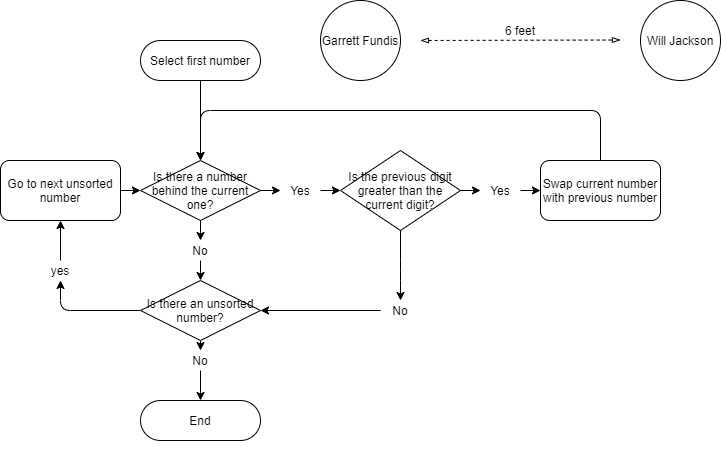

The diagram above was exported from draw.io. Its source (the exported page's mxGraphModel, read from the mxfile embedded in the PNG):
<mxGraphModel dx="1662" dy="794" grid="1" gridSize="10" guides="1" tooltips="1" connect="1" arrows="1" fold="1" page="1" pageScale="1" pageWidth="827" pageHeight="1169" math="0" shadow="0">
  <root>
    <mxCell id="WIyWlLk6GJQsqaUBKTNV-0" />
    <mxCell id="WIyWlLk6GJQsqaUBKTNV-1" parent="WIyWlLk6GJQsqaUBKTNV-0" />
    <mxCell id="InQTpqy6SmwJna_V9ty2-0" value="Will Jackson" style="ellipse;whiteSpace=wrap;html=1;aspect=fixed;rounded=1;" parent="WIyWlLk6GJQsqaUBKTNV-1" vertex="1">
      <mxGeometry x="640" width="80" height="80" as="geometry" />
    </mxCell>
    <mxCell id="yoIWBCB7j5C928FVi0sT-0" value="&lt;font style=&quot;font-size: 12px&quot;&gt;Garrett Fundis&lt;/font&gt;" style="ellipse;whiteSpace=wrap;html=1;aspect=fixed;rounded=1;" parent="WIyWlLk6GJQsqaUBKTNV-1" vertex="1">
      <mxGeometry x="320" width="80" height="80" as="geometry" />
    </mxCell>
    <mxCell id="InQTpqy6SmwJna_V9ty2-7" value="Select first number" style="whiteSpace=wrap;html=1;rounded=1;arcSize=50;" parent="WIyWlLk6GJQsqaUBKTNV-1" vertex="1">
      <mxGeometry x="140" y="40" width="120" height="40" as="geometry" />
    </mxCell>
    <mxCell id="InQTpqy6SmwJna_V9ty2-17" value="" style="endArrow=classic;html=1;exitX=0.5;exitY=1;exitDx=0;exitDy=0;entryX=0.5;entryY=0;entryDx=0;entryDy=0;" parent="WIyWlLk6GJQsqaUBKTNV-1" source="InQTpqy6SmwJna_V9ty2-18" edge="1">
      <mxGeometry width="50" height="50" relative="1" as="geometry">
        <mxPoint x="280" y="300" as="sourcePoint" />
        <mxPoint x="200" y="280" as="targetPoint" />
      </mxGeometry>
    </mxCell>
    <mxCell id="InQTpqy6SmwJna_V9ty2-19" value="" style="endArrow=classic;html=1;exitX=1;exitY=0.5;exitDx=0;exitDy=0;entryX=0;entryY=0.5;entryDx=0;entryDy=0;" parent="WIyWlLk6GJQsqaUBKTNV-1" source="InQTpqy6SmwJna_V9ty2-21" edge="1">
      <mxGeometry width="50" height="50" relative="1" as="geometry">
        <mxPoint x="340" y="350" as="sourcePoint" />
        <mxPoint x="340" y="190" as="targetPoint" />
      </mxGeometry>
    </mxCell>
    <mxCell id="InQTpqy6SmwJna_V9ty2-22" value="" style="endArrow=classic;html=1;exitX=0;exitY=0.5;exitDx=0;exitDy=0;entryX=1;entryY=0.5;entryDx=0;entryDy=0;" parent="WIyWlLk6GJQsqaUBKTNV-1" source="InQTpqy6SmwJna_V9ty2-23" edge="1">
      <mxGeometry width="50" height="50" relative="1" as="geometry">
        <mxPoint x="410" y="370" as="sourcePoint" />
        <mxPoint x="260" y="310" as="targetPoint" />
        <Array as="points" />
      </mxGeometry>
    </mxCell>
    <mxCell id="InQTpqy6SmwJna_V9ty2-25" value="Swap current number with previous number" style="rounded=1;whiteSpace=wrap;html=1;" parent="WIyWlLk6GJQsqaUBKTNV-1" vertex="1">
      <mxGeometry x="540" y="160" width="120" height="60" as="geometry" />
    </mxCell>
    <mxCell id="InQTpqy6SmwJna_V9ty2-26" value="" style="endArrow=classic;html=1;exitX=1;exitY=0.5;exitDx=0;exitDy=0;entryX=0;entryY=0.5;entryDx=0;entryDy=0;" parent="WIyWlLk6GJQsqaUBKTNV-1" source="yoIWBCB7j5C928FVi0sT-5" target="InQTpqy6SmwJna_V9ty2-25" edge="1">
      <mxGeometry width="50" height="50" relative="1" as="geometry">
        <mxPoint x="460" y="350" as="sourcePoint" />
        <mxPoint x="510" y="300" as="targetPoint" />
      </mxGeometry>
    </mxCell>
    <mxCell id="InQTpqy6SmwJna_V9ty2-29" value="" style="endArrow=classic;html=1;entryX=0.5;entryY=0;entryDx=0;entryDy=0;" parent="WIyWlLk6GJQsqaUBKTNV-1" target="xVlfLc2gxU9SXR00gS7B-7" edge="1">
      <mxGeometry width="50" height="50" relative="1" as="geometry">
        <mxPoint x="600" y="160" as="sourcePoint" />
        <mxPoint x="230" y="160" as="targetPoint" />
        <Array as="points">
          <mxPoint x="600" y="110" />
          <mxPoint x="200" y="110" />
        </Array>
      </mxGeometry>
    </mxCell>
    <mxCell id="InQTpqy6SmwJna_V9ty2-31" value="" style="endArrow=classic;html=1;exitX=0.5;exitY=1;exitDx=0;exitDy=0;entryX=0.5;entryY=0;entryDx=0;entryDy=0;" parent="WIyWlLk6GJQsqaUBKTNV-1" source="InQTpqy6SmwJna_V9ty2-33" target="InQTpqy6SmwJna_V9ty2-32" edge="1">
      <mxGeometry width="50" height="50" relative="1" as="geometry">
        <mxPoint x="220" y="460" as="sourcePoint" />
        <mxPoint x="270" y="410" as="targetPoint" />
      </mxGeometry>
    </mxCell>
    <mxCell id="InQTpqy6SmwJna_V9ty2-32" value="End" style="rounded=1;whiteSpace=wrap;html=1;rotation=0;arcSize=50;fontSize=12;" parent="WIyWlLk6GJQsqaUBKTNV-1" vertex="1">
      <mxGeometry x="140" y="400" width="120" height="40" as="geometry" />
    </mxCell>
    <mxCell id="InQTpqy6SmwJna_V9ty2-33" value="No" style="text;html=1;strokeColor=none;fillColor=none;align=center;verticalAlign=middle;whiteSpace=wrap;rounded=0;" parent="WIyWlLk6GJQsqaUBKTNV-1" vertex="1">
      <mxGeometry x="140" y="350" width="120" height="20" as="geometry" />
    </mxCell>
    <mxCell id="InQTpqy6SmwJna_V9ty2-34" value="" style="endArrow=classic;html=1;exitX=0.5;exitY=1;exitDx=0;exitDy=0;entryX=0.5;entryY=0;entryDx=0;entryDy=0;" parent="WIyWlLk6GJQsqaUBKTNV-1" target="InQTpqy6SmwJna_V9ty2-33" edge="1">
      <mxGeometry width="50" height="50" relative="1" as="geometry">
        <mxPoint x="200" y="340" as="sourcePoint" />
        <mxPoint x="200" y="400" as="targetPoint" />
      </mxGeometry>
    </mxCell>
    <mxCell id="yoIWBCB7j5C928FVi0sT-8" style="edgeStyle=orthogonalEdgeStyle;curved=0;rounded=1;sketch=0;orthogonalLoop=1;jettySize=auto;html=1;exitX=0.5;exitY=1;exitDx=0;exitDy=0;strokeColor=#028090;fillColor=#F45B69;fontColor=#E4FDE1;" parent="WIyWlLk6GJQsqaUBKTNV-1" edge="1">
      <mxGeometry relative="1" as="geometry">
        <mxPoint x="400" y="450" as="sourcePoint" />
        <mxPoint x="400" y="450" as="targetPoint" />
      </mxGeometry>
    </mxCell>
    <mxCell id="InQTpqy6SmwJna_V9ty2-39" value="" style="endArrow=classic;html=1;exitX=0.5;exitY=0;exitDx=0;exitDy=0;entryX=0.5;entryY=1;entryDx=0;entryDy=0;" parent="WIyWlLk6GJQsqaUBKTNV-1" source="InQTpqy6SmwJna_V9ty2-49" target="InQTpqy6SmwJna_V9ty2-46" edge="1">
      <mxGeometry width="50" height="50" relative="1" as="geometry">
        <mxPoint x="140" y="310" as="sourcePoint" />
        <mxPoint x="100" y="260" as="targetPoint" />
        <Array as="points" />
      </mxGeometry>
    </mxCell>
    <mxCell id="InQTpqy6SmwJna_V9ty2-18" value="No" style="text;html=1;strokeColor=none;fillColor=none;align=center;verticalAlign=middle;whiteSpace=wrap;rounded=0;" parent="WIyWlLk6GJQsqaUBKTNV-1" vertex="1">
      <mxGeometry x="135" y="240" width="130" height="20" as="geometry" />
    </mxCell>
    <mxCell id="InQTpqy6SmwJna_V9ty2-40" value="" style="endArrow=classic;html=1;exitX=0.5;exitY=1;exitDx=0;exitDy=0;entryX=0.5;entryY=0;entryDx=0;entryDy=0;" parent="WIyWlLk6GJQsqaUBKTNV-1" target="InQTpqy6SmwJna_V9ty2-18" edge="1">
      <mxGeometry width="50" height="50" relative="1" as="geometry">
        <mxPoint x="200" y="220" as="sourcePoint" />
        <mxPoint x="200" y="280" as="targetPoint" />
      </mxGeometry>
    </mxCell>
    <mxCell id="InQTpqy6SmwJna_V9ty2-23" value="No" style="text;html=1;strokeColor=none;fillColor=none;align=center;verticalAlign=middle;whiteSpace=wrap;rounded=0;" parent="WIyWlLk6GJQsqaUBKTNV-1" vertex="1">
      <mxGeometry x="380" y="300" width="40" height="20" as="geometry" />
    </mxCell>
    <mxCell id="InQTpqy6SmwJna_V9ty2-43" value="" style="endArrow=classic;html=1;exitX=0.5;exitY=1;exitDx=0;exitDy=0;entryX=0.5;entryY=0;entryDx=0;entryDy=0;" parent="WIyWlLk6GJQsqaUBKTNV-1" target="InQTpqy6SmwJna_V9ty2-23" edge="1">
      <mxGeometry width="50" height="50" relative="1" as="geometry">
        <mxPoint x="400" y="220" as="sourcePoint" />
        <mxPoint x="640" y="300" as="targetPoint" />
        <Array as="points">
          <mxPoint x="400" y="270" />
        </Array>
      </mxGeometry>
    </mxCell>
    <mxCell id="yoIWBCB7j5C928FVi0sT-5" value="Yes" style="text;html=1;strokeColor=none;fillColor=none;align=center;verticalAlign=middle;whiteSpace=wrap;rounded=0;" parent="WIyWlLk6GJQsqaUBKTNV-1" vertex="1">
      <mxGeometry x="480" y="180" width="40" height="20" as="geometry" />
    </mxCell>
    <mxCell id="InQTpqy6SmwJna_V9ty2-44" value="" style="endArrow=classic;html=1;exitX=1;exitY=0.5;exitDx=0;exitDy=0;entryX=0;entryY=0.5;entryDx=0;entryDy=0;" parent="WIyWlLk6GJQsqaUBKTNV-1" target="yoIWBCB7j5C928FVi0sT-5" edge="1">
      <mxGeometry width="50" height="50" relative="1" as="geometry">
        <mxPoint x="460" y="190" as="sourcePoint" />
        <mxPoint x="540" y="190" as="targetPoint" />
      </mxGeometry>
    </mxCell>
    <mxCell id="InQTpqy6SmwJna_V9ty2-21" value="Yes" style="text;html=1;strokeColor=none;fillColor=none;align=center;verticalAlign=middle;whiteSpace=wrap;rounded=0;" parent="WIyWlLk6GJQsqaUBKTNV-1" vertex="1">
      <mxGeometry x="280" y="180" width="40" height="20" as="geometry" />
    </mxCell>
    <mxCell id="InQTpqy6SmwJna_V9ty2-45" value="" style="endArrow=classic;html=1;exitX=1;exitY=0.5;exitDx=0;exitDy=0;entryX=0;entryY=0.5;entryDx=0;entryDy=0;" parent="WIyWlLk6GJQsqaUBKTNV-1" target="InQTpqy6SmwJna_V9ty2-21" edge="1">
      <mxGeometry width="50" height="50" relative="1" as="geometry">
        <mxPoint x="260" y="190" as="sourcePoint" />
        <mxPoint x="340" y="190" as="targetPoint" />
      </mxGeometry>
    </mxCell>
    <mxCell id="InQTpqy6SmwJna_V9ty2-46" value="Go to next unsorted number" style="rounded=1;whiteSpace=wrap;html=1;" parent="WIyWlLk6GJQsqaUBKTNV-1" vertex="1">
      <mxGeometry y="160" width="120" height="60" as="geometry" />
    </mxCell>
    <mxCell id="InQTpqy6SmwJna_V9ty2-48" value="" style="endArrow=classic;html=1;exitX=1;exitY=0.5;exitDx=0;exitDy=0;entryX=0;entryY=0.5;entryDx=0;entryDy=0;" parent="WIyWlLk6GJQsqaUBKTNV-1" source="InQTpqy6SmwJna_V9ty2-46" edge="1">
      <mxGeometry width="50" height="50" relative="1" as="geometry">
        <mxPoint x="60" y="140" as="sourcePoint" />
        <mxPoint x="140" y="190" as="targetPoint" />
      </mxGeometry>
    </mxCell>
    <mxCell id="InQTpqy6SmwJna_V9ty2-49" value="yes" style="text;html=1;strokeColor=none;fillColor=none;align=center;verticalAlign=middle;whiteSpace=wrap;rounded=0;" parent="WIyWlLk6GJQsqaUBKTNV-1" vertex="1">
      <mxGeometry x="40" y="260" width="40" height="20" as="geometry" />
    </mxCell>
    <mxCell id="InQTpqy6SmwJna_V9ty2-50" value="" style="endArrow=classic;html=1;exitX=0;exitY=0.5;exitDx=0;exitDy=0;entryX=0.5;entryY=1;entryDx=0;entryDy=0;" parent="WIyWlLk6GJQsqaUBKTNV-1" target="InQTpqy6SmwJna_V9ty2-49" edge="1">
      <mxGeometry width="50" height="50" relative="1" as="geometry">
        <mxPoint x="140" y="310" as="sourcePoint" />
        <mxPoint x="60" y="220" as="targetPoint" />
        <Array as="points">
          <mxPoint x="60" y="310" />
        </Array>
      </mxGeometry>
    </mxCell>
    <mxCell id="0AoHIbzPhxx46Ev3WRRn-4" value="" style="endArrow=blockThin;startArrow=blockThin;html=1;fontSize=12;dashed=1;startFill=0;endFill=0;" parent="WIyWlLk6GJQsqaUBKTNV-1" edge="1">
      <mxGeometry width="50" height="50" relative="1" as="geometry">
        <mxPoint x="420" y="40" as="sourcePoint" />
        <mxPoint x="620" y="39.5" as="targetPoint" />
      </mxGeometry>
    </mxCell>
    <mxCell id="0AoHIbzPhxx46Ev3WRRn-5" value="6 feet" style="text;html=1;strokeColor=none;fillColor=none;align=center;verticalAlign=middle;whiteSpace=wrap;rounded=0;fontSize=12;" parent="WIyWlLk6GJQsqaUBKTNV-1" vertex="1">
      <mxGeometry x="500" y="19.5" width="40" height="20" as="geometry" />
    </mxCell>
    <mxCell id="xVlfLc2gxU9SXR00gS7B-7" value="&lt;span&gt;Is there a number behind the current one?&lt;/span&gt;" style="rhombus;whiteSpace=wrap;html=1;" vertex="1" parent="WIyWlLk6GJQsqaUBKTNV-1">
      <mxGeometry x="140" y="160" width="120" height="60" as="geometry" />
    </mxCell>
    <mxCell id="xVlfLc2gxU9SXR00gS7B-8" value="&lt;span&gt;Is the previous digit greater than the current digit?&lt;/span&gt;" style="rhombus;whiteSpace=wrap;html=1;" vertex="1" parent="WIyWlLk6GJQsqaUBKTNV-1">
      <mxGeometry x="340" y="150" width="120" height="80" as="geometry" />
    </mxCell>
    <mxCell id="xVlfLc2gxU9SXR00gS7B-9" value="&lt;span&gt;Is there an unsorted number?&lt;/span&gt;" style="rhombus;whiteSpace=wrap;html=1;" vertex="1" parent="WIyWlLk6GJQsqaUBKTNV-1">
      <mxGeometry x="140" y="280" width="120" height="60" as="geometry" />
    </mxCell>
    <mxCell id="xVlfLc2gxU9SXR00gS7B-10" value="" style="endArrow=classic;html=1;entryX=0.5;entryY=0;entryDx=0;entryDy=0;exitX=0.5;exitY=1;exitDx=0;exitDy=0;" edge="1" parent="WIyWlLk6GJQsqaUBKTNV-1" source="InQTpqy6SmwJna_V9ty2-7" target="xVlfLc2gxU9SXR00gS7B-7">
      <mxGeometry width="50" height="50" relative="1" as="geometry">
        <mxPoint x="100" y="130" as="sourcePoint" />
        <mxPoint x="150" y="80" as="targetPoint" />
      </mxGeometry>
    </mxCell>
  </root>
</mxGraphModel>